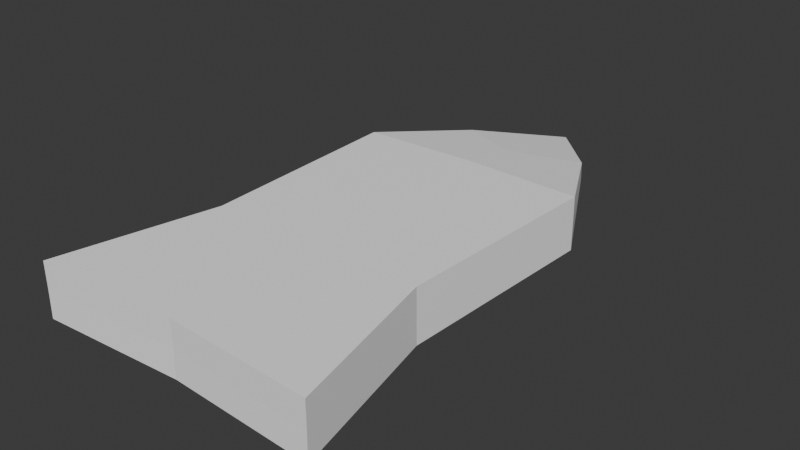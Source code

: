 # Source: Arrow6.blend  (saved by Blender 4.2.66; exported with 4.5.12 LTS)
import bpy
from mathutils import Matrix  # noqa: F401  (used for matrix-valued properties, if any)

bpy.ops.wm.read_factory_settings(use_empty=True)
scene = bpy.context.scene
scene.name = 'Scene'

# ---- collections
col_collection = bpy.data.collections.new('Collection'); scene.collection.children.link(col_collection)

# ---- materials (node trees are filled in below, after node groups)
mat_standardsurface1_001 = bpy.data.materials.new('standardSurface1.001')
mat_standardsurface1_001.diffuse_color = (1.0, 1.0, 1.0, 1.0)
mat_standardsurface1_001.roughness = 0.5528

# ---- material node trees
mat_standardsurface1_001.use_nodes = True; mat_standardsurface1_001.node_tree.nodes.clear()
_N = mat_standardsurface1_001.node_tree.nodes; _L = mat_standardsurface1_001.node_tree.links
n0 = _N.new('ShaderNodeBsdfPrincipled'); n0.name = 'Principled BSDF'; n0.location = (10, 300)
n0.inputs[0].default_value = (1.0, 1.0, 1.0, 1.0)
n0.inputs[2].default_value = 0.5528
n0.inputs[27].default_value = (0.0, 0.0, 0.0, 1.0)
n0.inputs[28].default_value = 1.0
n1 = _N.new('ShaderNodeOutputMaterial'); n1.name = 'Material Output'; n1.location = (300, 300)
n2 = _N.new('ShaderNodeNormalMap'); n2.name = 'Normal Map'; n2.location = (-300, -300)
n2.label = 'Normal/Map'
_L.new(n0.outputs[0], n1.inputs[0])
_L.new(n2.outputs[0], n0.inputs[5])
n1.is_active_output = True

# ---- world
world_world = bpy.data.worlds.new('World'); scene.world = world_world
world_world.use_nodes = True; world_world.node_tree.nodes.clear()
_N = world_world.node_tree.nodes; _L = world_world.node_tree.links
n0 = _N.new('ShaderNodeOutputWorld'); n0.name = 'World Output'; n0.location = (300, 300)
n1 = _N.new('ShaderNodeBackground'); n1.name = 'Background'; n1.location = (10, 300)
n1.inputs[0].default_value = (0.05088, 0.05088, 0.05088, 1.0)
_L.new(n1.outputs[0], n0.inputs[0])
n0.is_active_output = True
world_world.color = (0.05088, 0.05088, 0.05088)
world_world.sun_shadow_jitter_overblur = 0.0

# ---- meshes
me_mesh_001 = bpy.data.meshes.new('Mesh.001')
me_mesh_001.from_pydata([(-0.4544, 0.3143, 0.104), (0.4519, 0.3165, 0.104), (0.01507, 0.965, -1.192e-07), (-0.4537, 0.3172, -0.104), (0.4512, 0.3194, -0.104), (-0.4537, 0.3172, -0.104), (0.4512, 0.3194, -0.104), (0.4519, 0.3165, 0.104), (-0.4544, 0.3143, 0.104), (-0.5545, -1.108, -0.104), (0.5519, -1.105, -0.104), (0.553, -1.105, 0.104), (-0.5555, -1.108, 0.104), (0.001763, 0.562, 0.07123), (-0.001265, 0.3309, 0.104), (0.2608, 0.6807, 0.052), (-0.2494, 0.6803, 0.052), (0.00176, 0.5632, -0.07123), (0.2606, 0.6816, -0.052), (-0.001265, 0.3338, -0.104), (-0.2493, 0.6811, -0.052), (-0.001265, -1.075, 2.98e-08), (-0.001265, -1.076, -0.104), (0.5527, -1.104, 0.0), (-0.001265, -1.076, 0.104), (-0.5552, -1.107, 0.0), (0.2762, 0.6576, -2.98e-08), (0.4517, 0.3179, 0.0), (-0.2657, 0.6573, -2.98e-08), (-0.4542, 0.3157, 0.0), (-0.001265, 0.3338, -0.104), (0.4512, 0.3194, -0.104), (-0.001265, 0.3338, -0.104), (-0.4537, 0.3172, -0.104), (0.4517, 0.3179, 0.0), (0.4519, 0.3165, 0.104), (0.4517, 0.3179, 0.0), (-0.001265, 0.3309, 0.104), (-0.4544, 0.3143, 0.104), (-0.001265, 0.3309, 0.104), (-0.4542, 0.3157, 0.0), (-0.4542, 0.3157, 0.0), (-0.001265, -0.4807, -0.104), (0.4181, -0.4965, -0.104), (-0.4207, -0.4992, -0.104), (0.4187, -0.4979, 0.0), (0.4189, -0.4996, 0.104), (-0.001265, -0.4837, 0.104), (-0.4214, -0.5024, 0.104), (-0.4212, -0.5006, 0.0)], [], [(16, 0, 14, 13), (20, 2, 18, 17), (25, 9, 22, 21), (15, 1, 27, 26), (20, 3, 29, 28), (33, 3, 19, 30), (31, 4, 27, 34), (35, 1, 14, 37), (38, 0, 29, 40), (44, 5, 32, 42), (43, 6, 36, 45), (46, 7, 39, 47), (48, 8, 41, 49), (14, 1, 15, 13), (15, 2, 16, 13), (18, 4, 19, 17), (19, 3, 20, 17), (22, 10, 23, 21), (23, 11, 24, 21), (24, 12, 25, 21), (27, 4, 18, 26), (18, 2, 15, 26), (29, 0, 16, 28), (16, 2, 20, 28), (19, 4, 31, 30), (31, 6, 32, 30), (32, 5, 33, 30), (27, 1, 35, 34), (35, 7, 36, 34), (36, 6, 31, 34), (14, 0, 38, 37), (38, 8, 39, 37), (39, 7, 35, 37), (29, 3, 33, 40), (33, 5, 41, 40), (41, 8, 38, 40), (32, 6, 43, 42), (43, 10, 22, 42), (22, 9, 44, 42), (36, 7, 46, 45), (46, 11, 23, 45), (23, 10, 43, 45), (39, 8, 48, 47), (48, 12, 24, 47), (24, 11, 46, 47), (41, 5, 44, 49), (44, 9, 25, 49), (25, 12, 48, 49)])
me_mesh_001.polygons.foreach_set('use_smooth', [True] * 48)
_k = set([(0, 14), (0, 16), (0, 29), (1, 14), (1, 15), (1, 27), (2, 15), (2, 16), (2, 18), (2, 20), (3, 19), (3, 20), (3, 29), (4, 18), (4, 19), (4, 27), (5, 32), (5, 41), (5, 44), (6, 32), (6, 36), (6, 43), (7, 36), (7, 39), (7, 46), (8, 39), (8, 41), (8, 48), (9, 22), (9, 25), (9, 44), (10, 22), (10, 23), (10, 43), (11, 23), (11, 24), (11, 46), (12, 24), (12, 25), (12, 48), (13, 15), (13, 16), (15, 26), (16, 28), (17, 18), (17, 20), (18, 26), (20, 28), (21, 22), (21, 23), (21, 24), (21, 25), (26, 27), (28, 29), (29, 40), (33, 40), (38, 40), (40, 41), (43, 45), (44, 49), (45, 46), (48, 49)])
me_mesh_001.attributes.new('sharp_edge', 'BOOLEAN', 'EDGE').data.foreach_set('value', [ (min(e.vertices), max(e.vertices)) in _k for e in me_mesh_001.edges])
_uv = me_mesh_001.uv_layers.new(name='map1')
_uv.uv.foreach_set('vector', [0.4375, 0.1667, 0.375, 0.0, 0.5, 0.0, 0.4996, 0.1051, 0.4375, 0.5417, 0.5, 0.3333, 0.5625, 0.5417, 0.4996, 0.6187, 0.375, 0.875, 0.375, 0.75, 0.5, 0.75, 0.5, 0.875, 0.5625, 0.1667, 0.625, 0.0, 0.75, 0.0, 0.6342, 0.1544, 0.3125, 0.1667, 0.125, 0.0, 0.25, 0.0, 0.366, 0.1547, 0.375, 0.75, 0.375, 0.75, 0.5, 0.75, 0.5, 0.75, 0.625, 0.75, 0.625, 0.75, 0.625, 0.875, 0.625, 0.875, 0.625, 1.0, 0.625, 1.0, 0.5, 1.0, 0.5, 1.0, 0.375, 1.0, 0.375, 1.0, 0.375, 0.875, 0.375, 0.875, 0.375, 0.75, 0.375, 0.75, 0.5, 0.75, 0.5, 0.75, 0.625, 0.75, 0.625, 0.75, 0.625, 0.875, 0.625, 0.875, 0.625, 1.0, 0.625, 1.0, 0.5, 1.0, 0.5, 1.0, 0.375, 1.0, 0.375, 1.0, 0.375, 0.875, 0.375, 0.875, 0.5, 0.0, 0.625, 0.0, 0.5625, 0.1667, 0.4996, 0.1051, 0.5625, 0.1667, 0.5, 0.3333, 0.4375, 0.1667, 0.4996, 0.1051, 0.5625, 0.5417, 0.625, 0.75, 0.5, 0.75, 0.4996, 0.6187, 0.5, 0.75, 0.375, 0.75, 0.4375, 0.5417, 0.4996, 0.6187, 0.5, 0.75, 0.625, 0.75, 0.625, 0.875, 0.5, 0.875, 0.625, 0.875, 0.625, 1.0, 0.5, 1.0, 0.5, 0.875, 0.5, 1.0, 0.375, 1.0, 0.375, 0.875, 0.5, 0.875, 0.75, 0.0, 0.875, 0.0, 0.6875, 0.1667, 0.6342, 0.1544, 0.6875, 0.1667, 0.5, 0.3333, 0.5625, 0.1667, 0.6342, 0.1544, 0.25, 0.0, 0.375, 0.0, 0.4375, 0.1667, 0.366, 0.1547, 0.4375, 0.1667, 0.5, 0.3333, 0.3125, 0.1667, 0.366, 0.1547, 0.5, 0.75, 0.625, 0.75, 0.625, 0.75, 0.5, 0.75, 0.625, 0.75, 0.625, 0.75, 0.5, 0.75, 0.5, 0.75, 0.5, 0.75, 0.375, 0.75, 0.375, 0.75, 0.5, 0.75, 0.625, 0.875, 0.625, 1.0, 0.625, 1.0, 0.625, 0.875, 0.625, 1.0, 0.625, 1.0, 0.625, 0.875, 0.625, 0.875, 0.625, 0.875, 0.625, 0.75, 0.625, 0.75, 0.625, 0.875, 0.5, 1.0, 0.375, 1.0, 0.375, 1.0, 0.5, 1.0, 0.375, 1.0, 0.375, 1.0, 0.5, 1.0, 0.5, 1.0, 0.5, 1.0, 0.625, 1.0, 0.625, 1.0, 0.5, 1.0, 0.375, 0.875, 0.375, 0.75, 0.375, 0.75, 0.375, 0.875, 0.375, 0.75, 0.375, 0.75, 0.375, 0.875, 0.375, 0.875, 0.375, 0.875, 0.375, 1.0, 0.375, 1.0, 0.375, 0.875, 0.5, 0.75, 0.625, 0.75, 0.625, 0.75, 0.5, 0.75, 0.625, 0.75, 0.625, 0.75, 0.5, 0.75, 0.5, 0.75, 0.5, 0.75, 0.375, 0.75, 0.375, 0.75, 0.5, 0.75, 0.625, 0.875, 0.625, 1.0, 0.625, 1.0, 0.625, 0.875, 0.625, 1.0, 0.625, 1.0, 0.625, 0.875, 0.625, 0.875, 0.625, 0.875, 0.625, 0.75, 0.625, 0.75, 0.625, 0.875, 0.5, 1.0, 0.375, 1.0, 0.375, 1.0, 0.5, 1.0, 0.375, 1.0, 0.375, 1.0, 0.5, 1.0, 0.5, 1.0, 0.5, 1.0, 0.625, 1.0, 0.625, 1.0, 0.5, 1.0, 0.375, 0.875, 0.375, 0.75, 0.375, 0.75, 0.375, 0.875, 0.375, 0.75, 0.375, 0.75, 0.375, 0.875, 0.375, 0.875, 0.375, 0.875, 0.375, 1.0, 0.375, 1.0, 0.375, 0.875])
me_mesh_001.materials.append(mat_standardsurface1_001)
me_mesh_001.update()
me_mesh_001.normals_split_custom_set([tuple(v) for v in zip(*[iter([-0.006409, 0.1428, 0.9897, -0.006409, 0.1428, 0.9897, -0.0003615, 0.1428, 0.9898, -0.0002795, 0.1428, 0.9898, -0.0001448, 0.1746, -0.9846, -0.0001448, 0.1746, -0.9846, -0.0001448, 0.1746, -0.9846, -0.0001448, 0.1746, -0.9846, 0.05751, -0.9983, 0.01001, 0.05751, -0.9983, 0.01001, 0.05751, -0.9983, 0.01001, 0.05751, -0.9983, 0.01001, 0.8861, 0.4631, 0.02178, 0.8861, 0.4631, 0.02178, 0.8861, 0.4631, 0.02178, 0.8861, 0.4631, 0.02178, -0.873, 0.4874, -0.01586, -0.873, 0.4874, -0.01586, -0.873, 0.4874, -0.01586, -0.873, 0.4874, -0.01586, 0.0, 0.0, 1.0, -0.4919, 0.3298, 0.8058, -0.002481, 0.9973, -0.074, 0.0, 0.0, 1.0, 0.0, 0.0, 1.0, 0.5035, 0.321, 0.8022, 0.0, 0.0, 0.0, 0.0, 0.0, 1.0, 0.0, 0.0, 1.0, 0.0, 0.0, 0.0, -0.0001887, 0.07232, 0.9974, 0.0, 0.0, 1.0, 0.0, 0.0, 0.0, 0.0, 0.0, 0.0, 0.0, 0.0, 0.0, 0.0, 0.0, 0.0, 3.504e-08, 3.464e-09, -1.0, 4.188e-08, -1.757e-08, -1.0, 1.074e-08, -1.757e-08, -1.0, 3.297e-09, 1.434e-09, -1.0, 0.9992, -0.04044, -0.00585, 0.9992, -0.04044, -0.00585, 0.9992, -0.04042, -0.004136, 0.9992, -0.04042, -0.004105, 9.245e-09, 0.0, 1.0, 2.091e-08, 0.0, 1.0, -4.514e-10, 0.0, 1.0, -3.585e-09, 0.0, 1.0, -0.9992, -0.04039, -0.002396, -0.9992, -0.04039, -0.002396, -0.9992, -0.0404, -0.00414, -0.9992, -0.0404, -0.004108, -0.0003615, 0.1428, 0.9898, 0.005803, 0.1428, 0.9897, 0.005803, 0.1428, 0.9897, -0.0002795, 0.1428, 0.9898, -0.0001447, 0.1741, 0.9847, -0.0001447, 0.1741, 0.9847, -0.0001447, 0.1741, 0.9847, -0.0001447, 0.1741, 0.9847, 0.005743, 0.1436, -0.9896, 0.005743, 0.1436, -0.9896, -0.0003621, 0.1436, -0.9896, -0.0002804, 0.1436, -0.9896, -0.0003621, 0.1436, -0.9896, -0.006351, 0.1436, -0.9896, -0.006351, 0.1436, -0.9896, -0.0002804, 0.1436, -0.9896, -0.05119, -0.9986, 0.01003, -0.05119, -0.9986, 0.01003, -0.05119, -0.9986, 0.01003, -0.05119, -0.9986, 0.01003, -0.05115, -0.9986, -0.009777, -0.05115, -0.9986, -0.009777, -0.05115, -0.9986, -0.009777, -0.05115, -0.9986, -0.009777, 0.05746, -0.9983, -0.009725, 0.05746, -0.9983, -0.009725, 0.05746, -0.9983, -0.009725, 0.05746, -0.9983, -0.009725, 0.886, 0.4633, -0.01567, 0.886, 0.4633, -0.01567, 0.886, 0.4633, -0.01567, 0.886, 0.4633, -0.01567, 0.7621, 0.6474, 0.003821, 0.7621, 0.6474, 0.003821, 0.7621, 0.6474, 0.003821, 0.7621, 0.6474, 0.003821, -0.873, 0.4872, 0.02271, -0.873, 0.4872, 0.02271, -0.873, 0.4872, 0.02271, -0.873, 0.4872, 0.02271, -0.7386, 0.6741, 0.00415, -0.7386, 0.6741, 0.00415, -0.7386, 0.6741, 0.00415, -0.7386, 0.6741, 0.00415, -0.002481, 0.9973, -0.074, 0.5035, 0.321, 0.8022, 0.0, 0.0, 1.0, 0.0, 0.0, 1.0, 0.0, 0.0, 1.0, 0.7034, -0.02849, 0.7102, 0.0, 0.0, 1.0, 0.0, 0.0, 1.0, 0.0, 0.0, 1.0, -0.7045, -0.02851, 0.7091, 0.0, 0.0, 1.0, 0.0, 0.0, 1.0, 0.0, 0.0, 0.0, 0.0, 0.0, 0.0, 0.0, 0.0, 1.0, 0.0, 0.0, 1.0, 0.0, 0.0, 1.0, 0.0, 0.0, 0.0, 0.0, 0.0, 0.0, 0.0, 0.0, 1.0, 0.0, 0.0, 0.0, 0.7034, -0.02849, 0.7102, 0.0, 0.0, 1.0, 0.0, 0.0, 1.0, -0.0001887, 0.07232, 0.9974, 0.0, 0.0, 0.0, 0.0, 0.0, 0.0, 0.0, 0.0, 1.0, 0.0, 0.0, 0.0, 0.0, 0.0, 0.0, 0.0, 0.0, 1.0, 0.0, 0.0, 1.0, 0.0, 0.0, 1.0, 0.0, 0.0, 0.0, 0.0, 0.0, 1.0, 0.0, 0.0, 1.0, -0.6161, 0.3438, 0.7087, -0.4919, 0.3298, 0.8058, 0.0, 0.0, 1.0, 0.0, 0.0, 1.0, 0.0, 0.0, 1.0, -0.7045, -0.02851, 0.7091, 0.0, 0.0, 0.7055, 0.0, 0.0, 1.0, 0.0, 0.0, 0.0, 0.0, 0.0, 0.0, 0.0, 0.0, 0.0, 0.0, 0.0, 0.0, 1.074e-08, -1.757e-08, -1.0, -2.03e-08, -1.757e-08, -1.0, -3e-08, 3.387e-09, -1.0, 3.297e-09, 1.434e-09, -1.0, -3e-08, 3.387e-09, -1.0, -3.837e-08, 2.146e-08, -1.0, -4.53e-09, 2.146e-08, -1.0, 3.297e-09, 1.434e-09, -1.0, -4.53e-09, 2.146e-08, -1.0, 2.918e-08, 2.146e-08, -1.0, 3.504e-08, 3.464e-09, -1.0, 3.297e-09, 1.434e-09, -1.0, 0.9992, -0.04042, -0.004136, 0.9992, -0.04041, -0.002391, 0.9992, -0.04041, -0.002391, 0.9992, -0.04042, -0.004105, 0.9764, 0.2161, 0.0007551, 0.9764, 0.2161, 0.0007551, 0.9764, 0.2158, -0.002561, 0.9764, 0.2157, -0.002595, 0.9764, 0.2158, -0.002561, 0.9765, 0.2154, -0.005881, 0.9765, 0.2154, -0.005881, 0.9764, 0.2157, -0.002595, -4.514e-10, 0.0, 1.0, -2.188e-08, 0.0, 1.0, -1.7e-08, 0.0, 1.0, -3.585e-09, 0.0, 1.0, -1.7e-08, 0.0, 1.0, -1.283e-08, 0.0, 1.0, -6.829e-09, 0.0, 1.0, -3.585e-09, 0.0, 1.0, -6.829e-09, 0.0, 1.0, -8.02e-10, 0.0, 1.0, 9.245e-09, 0.0, 1.0, -3.585e-09, 0.0, 1.0, -0.9992, -0.0404, -0.00414, -0.9992, -0.04041, -0.005853, -0.9992, -0.04041, -0.005853, -0.9992, -0.0404, -0.004108, -0.9766, 0.2151, -0.005874, -0.9766, 0.2151, -0.005874, -0.9765, 0.2155, -0.002564, -0.9765, 0.2155, -0.002598, -0.9765, 0.2155, -0.002564, -0.9764, 0.2158, 0.000742, -0.9764, 0.2158, 0.000742, -0.9765, 0.2155, -0.002598])] * 3)])

# ---- objects
ob_arrow6 = bpy.data.objects.new('Arrow6', me_mesh_001)

# ---- transforms, parenting, visibility, modifiers, constraints
ob_arrow6.location = (0.0, 0.0, 0.0)
ob_arrow6.color = (0.8, 0.8, 0.8, 1.0)

# ---- collection membership
col_collection.objects.link(ob_arrow6)

# ---- scene / render settings (as saved in the file)
scene.frame_start = 1; scene.frame_end = 250; scene.frame_set(1)
scene.render.engine = 'BLENDER_EEVEE_NEXT'
bpy.context.view_layer.update()

# ---- added for rendering (the .blend has no active camera and no usable light): camera, sun
cam_auto = bpy.data.cameras.new('AutoCamera')
cam_auto.lens = 50.0
cam_auto.sensor_width = 36.0
cam_auto.clip_end = 1000.0
ob_auto_camera = bpy.data.objects.new('AutoCamera', cam_auto)
scene.collection.objects.link(ob_auto_camera)
ob_auto_camera.location = (2.18237, -2.692, 1.74691)
ob_auto_camera.rotation_euler = (1.09748, -7.21219e-08, 0.694738)
scene.camera = ob_auto_camera
light_auto_sun = bpy.data.lights.new('AutoSun', 'SUN')
light_auto_sun.energy = 3.0
light_auto_sun.angle = 0.0523599
ob_auto_sun = bpy.data.objects.new('AutoSun', light_auto_sun)
scene.collection.objects.link(ob_auto_sun)
ob_auto_sun.rotation_euler = (0.872665, 0.174533, 0.523599)
bpy.context.view_layer.update()
